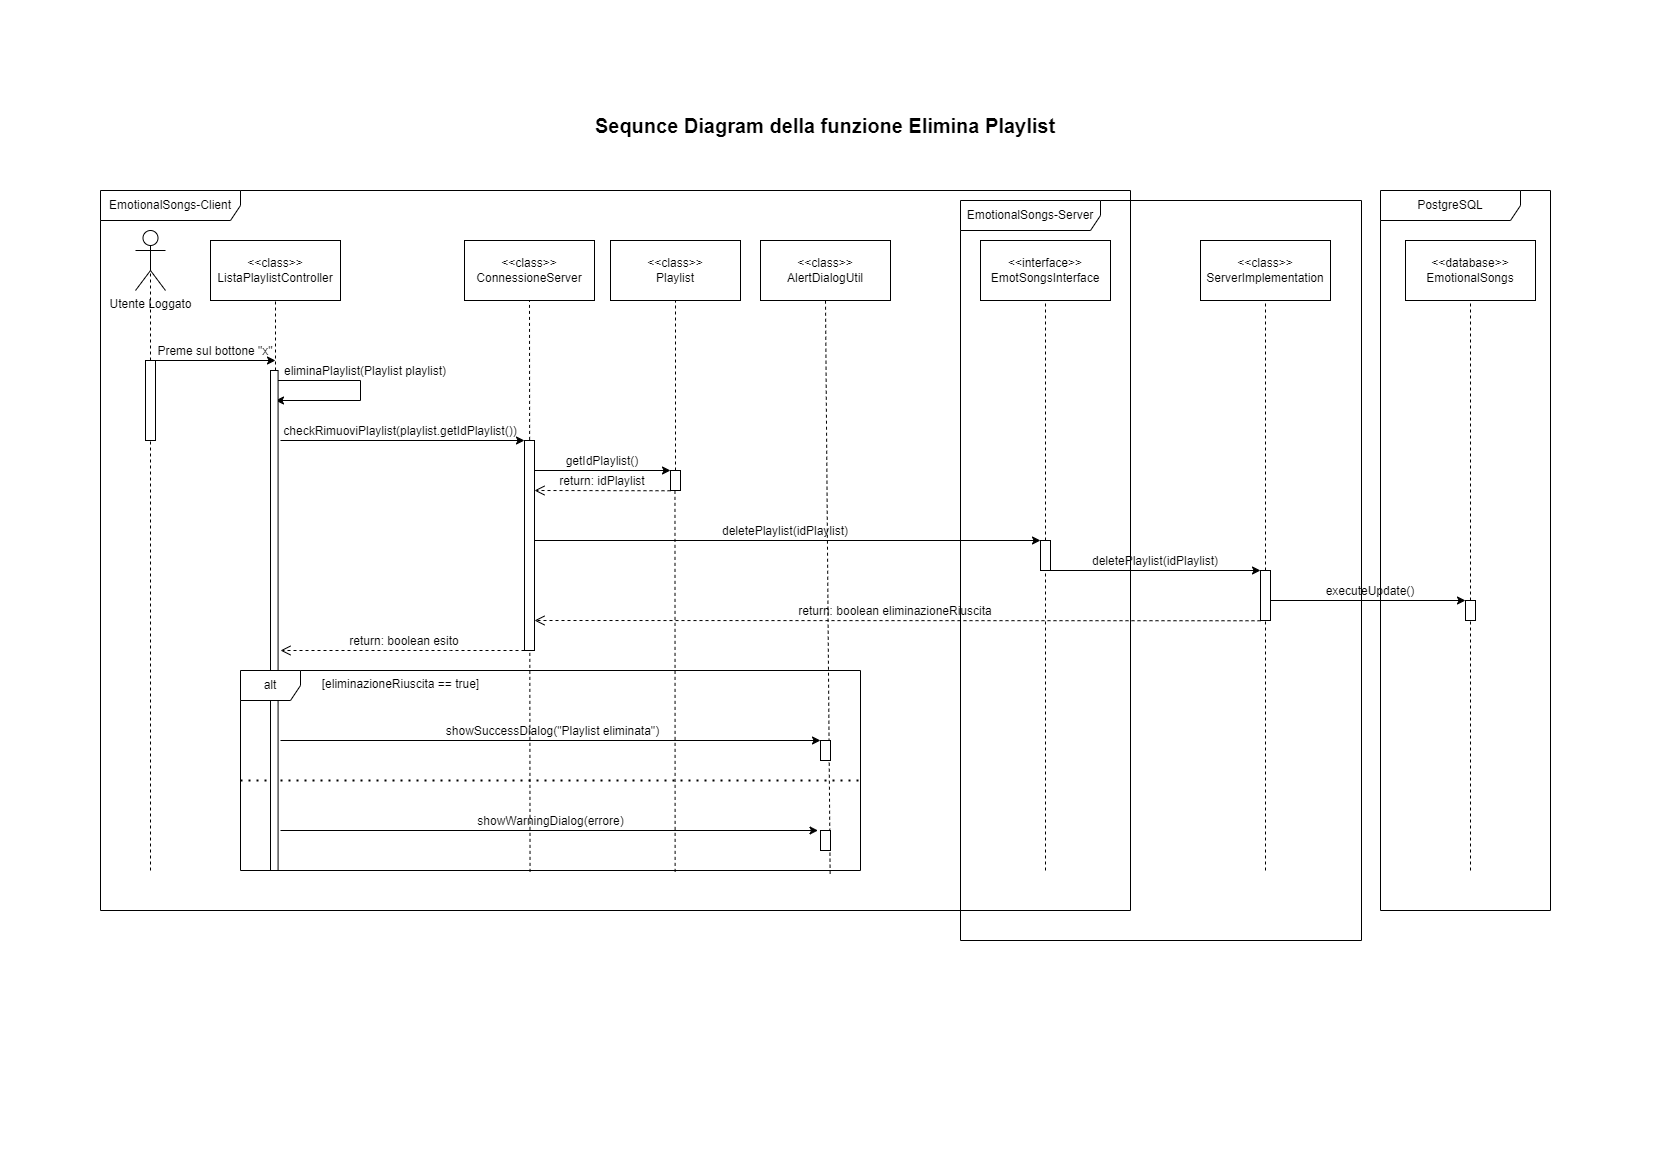

The diagram above was exported from draw.io. Its source (the exported page's mxGraphModel, read from the mxfile embedded in the PNG):
<mxGraphModel dx="1290" dy="566" grid="1" gridSize="10" guides="1" tooltips="1" connect="1" arrows="1" fold="1" page="1" pageScale="1" pageWidth="827" pageHeight="1169" math="0" shadow="0">
  <root>
    <mxCell id="0" />
    <mxCell id="1" parent="0" />
    <mxCell id="X5DznZGtnM5sXbl6CkHO-1" value="Utente Loggato" style="shape=umlActor;verticalLabelPosition=bottom;verticalAlign=top;html=1;outlineConnect=0;" parent="1" vertex="1">
      <mxGeometry x="135" y="230" width="30" height="60" as="geometry" />
    </mxCell>
    <mxCell id="X5DznZGtnM5sXbl6CkHO-2" value="" style="endArrow=none;dashed=1;html=1;rounded=0;entryX=0.5;entryY=0.5;entryDx=0;entryDy=0;entryPerimeter=0;" parent="1" source="GfHyVdhXbfX3gorL-EIj-6" target="X5DznZGtnM5sXbl6CkHO-1" edge="1">
      <mxGeometry width="50" height="50" relative="1" as="geometry">
        <mxPoint x="150" y="1027" as="sourcePoint" />
        <mxPoint x="490" y="430" as="targetPoint" />
      </mxGeometry>
    </mxCell>
    <mxCell id="X5DznZGtnM5sXbl6CkHO-3" value="&amp;lt;&amp;lt;class&amp;gt;&amp;gt;&lt;br&gt;ListaPlaylistController" style="rounded=0;whiteSpace=wrap;html=1;" parent="1" vertex="1">
      <mxGeometry x="210" y="240" width="130" height="60" as="geometry" />
    </mxCell>
    <mxCell id="GfHyVdhXbfX3gorL-EIj-4" value="" style="endArrow=classic;html=1;rounded=0;" parent="1" source="GfHyVdhXbfX3gorL-EIj-5" edge="1">
      <mxGeometry width="50" height="50" relative="1" as="geometry">
        <mxPoint x="155" y="360" as="sourcePoint" />
        <mxPoint x="235" y="360" as="targetPoint" />
      </mxGeometry>
    </mxCell>
    <mxCell id="GfHyVdhXbfX3gorL-EIj-7" value="" style="endArrow=none;dashed=1;html=1;rounded=0;entryX=0.5;entryY=0.5;entryDx=0;entryDy=0;entryPerimeter=0;" parent="1" target="GfHyVdhXbfX3gorL-EIj-6" edge="1">
      <mxGeometry width="50" height="50" relative="1" as="geometry">
        <mxPoint x="150" y="870" as="sourcePoint" />
        <mxPoint x="150" y="260" as="targetPoint" />
      </mxGeometry>
    </mxCell>
    <mxCell id="GfHyVdhXbfX3gorL-EIj-6" value="" style="html=1;points=[];perimeter=orthogonalPerimeter;outlineConnect=0;targetShapes=umlLifeline;portConstraint=eastwest;newEdgeStyle={&quot;edgeStyle&quot;:&quot;elbowEdgeStyle&quot;,&quot;elbow&quot;:&quot;vertical&quot;,&quot;curved&quot;:0,&quot;rounded&quot;:0};" parent="1" vertex="1">
      <mxGeometry x="145" y="360" width="10" height="80" as="geometry" />
    </mxCell>
    <mxCell id="GfHyVdhXbfX3gorL-EIj-8" value="" style="endArrow=classic;html=1;rounded=0;" parent="1" target="GfHyVdhXbfX3gorL-EIj-5" edge="1">
      <mxGeometry width="50" height="50" relative="1" as="geometry">
        <mxPoint x="155" y="360" as="sourcePoint" />
        <mxPoint x="235" y="360" as="targetPoint" />
      </mxGeometry>
    </mxCell>
    <mxCell id="GfHyVdhXbfX3gorL-EIj-5" value="Preme sul bottone &quot;x&quot;" style="text;html=1;strokeColor=none;fillColor=none;align=center;verticalAlign=bottom;whiteSpace=wrap;rounded=0;" parent="1" vertex="1">
      <mxGeometry x="155" y="330" width="120" height="30" as="geometry" />
    </mxCell>
    <mxCell id="GfHyVdhXbfX3gorL-EIj-9" value="" style="endArrow=none;dashed=1;html=1;rounded=0;entryX=0.5;entryY=0.5;entryDx=0;entryDy=0;entryPerimeter=0;" parent="1" source="GfHyVdhXbfX3gorL-EIj-13" edge="1">
      <mxGeometry width="50" height="50" relative="1" as="geometry">
        <mxPoint x="275" y="927" as="sourcePoint" />
        <mxPoint x="275" y="300" as="targetPoint" />
      </mxGeometry>
    </mxCell>
    <mxCell id="GfHyVdhXbfX3gorL-EIj-10" value="" style="endArrow=classic;html=1;rounded=0;exitX=0;exitY=1;exitDx=0;exitDy=0;entryX=1;entryY=1;entryDx=0;entryDy=0;" parent="1" source="GfHyVdhXbfX3gorL-EIj-5" target="GfHyVdhXbfX3gorL-EIj-5" edge="1">
      <mxGeometry width="50" height="50" relative="1" as="geometry">
        <mxPoint x="280" y="330" as="sourcePoint" />
        <mxPoint x="220" y="390" as="targetPoint" />
      </mxGeometry>
    </mxCell>
    <mxCell id="GfHyVdhXbfX3gorL-EIj-11" value="" style="endArrow=classic;html=1;rounded=0;exitX=0;exitY=1;exitDx=0;exitDy=0;" parent="1" edge="1">
      <mxGeometry width="50" height="50" relative="1" as="geometry">
        <mxPoint x="270" y="380" as="sourcePoint" />
        <mxPoint x="275" y="400" as="targetPoint" />
        <Array as="points">
          <mxPoint x="360" y="380" />
          <mxPoint x="360" y="400" />
        </Array>
      </mxGeometry>
    </mxCell>
    <mxCell id="GfHyVdhXbfX3gorL-EIj-12" value="eliminaPlaylist(Playlist playlist)" style="text;html=1;strokeColor=none;fillColor=none;align=center;verticalAlign=bottom;whiteSpace=wrap;rounded=0;" parent="1" vertex="1">
      <mxGeometry x="280" y="350" width="170" height="30" as="geometry" />
    </mxCell>
    <mxCell id="GfHyVdhXbfX3gorL-EIj-15" value="&amp;lt;&amp;lt;class&amp;gt;&amp;gt;&lt;br&gt;ConnessioneServer" style="rounded=0;whiteSpace=wrap;html=1;" parent="1" vertex="1">
      <mxGeometry x="464" y="240" width="130" height="60" as="geometry" />
    </mxCell>
    <mxCell id="GfHyVdhXbfX3gorL-EIj-16" value="" style="endArrow=none;dashed=1;html=1;rounded=0;entryX=0.5;entryY=0.5;entryDx=0;entryDy=0;entryPerimeter=0;exitX=0.467;exitY=1.007;exitDx=0;exitDy=0;exitPerimeter=0;" parent="1" source="GfHyVdhXbfX3gorL-EIj-63" edge="1">
      <mxGeometry width="50" height="50" relative="1" as="geometry">
        <mxPoint x="528" y="1091.0526315789475" as="sourcePoint" />
        <mxPoint x="529" y="300" as="targetPoint" />
      </mxGeometry>
    </mxCell>
    <mxCell id="GfHyVdhXbfX3gorL-EIj-17" value="" style="endArrow=classic;html=1;rounded=0;exitX=0;exitY=1;exitDx=0;exitDy=0;" parent="1" target="GfHyVdhXbfX3gorL-EIj-18" edge="1">
      <mxGeometry width="50" height="50" relative="1" as="geometry">
        <mxPoint x="280" y="440" as="sourcePoint" />
        <mxPoint x="480" y="440" as="targetPoint" />
      </mxGeometry>
    </mxCell>
    <mxCell id="GfHyVdhXbfX3gorL-EIj-18" value="" style="html=1;points=[];perimeter=orthogonalPerimeter;outlineConnect=0;targetShapes=umlLifeline;portConstraint=eastwest;newEdgeStyle={&quot;edgeStyle&quot;:&quot;elbowEdgeStyle&quot;,&quot;elbow&quot;:&quot;vertical&quot;,&quot;curved&quot;:0,&quot;rounded&quot;:0};" parent="1" vertex="1">
      <mxGeometry x="524" y="440" width="10" height="210" as="geometry" />
    </mxCell>
    <mxCell id="GfHyVdhXbfX3gorL-EIj-20" value="checkRimuoviPlaylist(playlist.getIdPlaylist())" style="text;html=1;strokeColor=none;fillColor=none;align=center;verticalAlign=bottom;whiteSpace=wrap;rounded=0;" parent="1" vertex="1">
      <mxGeometry x="280" y="410" width="240" height="30" as="geometry" />
    </mxCell>
    <mxCell id="GfHyVdhXbfX3gorL-EIj-21" value="&amp;lt;&amp;lt;class&amp;gt;&amp;gt;&lt;br&gt;Playlist" style="rounded=0;whiteSpace=wrap;html=1;" parent="1" vertex="1">
      <mxGeometry x="610" y="240" width="130" height="60" as="geometry" />
    </mxCell>
    <mxCell id="GfHyVdhXbfX3gorL-EIj-22" value="" style="endArrow=none;dashed=1;html=1;rounded=0;entryX=0.5;entryY=0.5;entryDx=0;entryDy=0;entryPerimeter=0;" parent="1" source="GfHyVdhXbfX3gorL-EIj-23" edge="1">
      <mxGeometry width="50" height="50" relative="1" as="geometry">
        <mxPoint x="675" y="1030.952380952381" as="sourcePoint" />
        <mxPoint x="675" y="300" as="targetPoint" />
      </mxGeometry>
    </mxCell>
    <mxCell id="GfHyVdhXbfX3gorL-EIj-23" value="" style="html=1;points=[];perimeter=orthogonalPerimeter;outlineConnect=0;targetShapes=umlLifeline;portConstraint=eastwest;newEdgeStyle={&quot;edgeStyle&quot;:&quot;elbowEdgeStyle&quot;,&quot;elbow&quot;:&quot;vertical&quot;,&quot;curved&quot;:0,&quot;rounded&quot;:0};" parent="1" vertex="1">
      <mxGeometry x="670" y="470" width="10" height="20" as="geometry" />
    </mxCell>
    <mxCell id="GfHyVdhXbfX3gorL-EIj-24" value="getIdPlaylist()" style="text;html=1;strokeColor=none;fillColor=none;align=center;verticalAlign=bottom;whiteSpace=wrap;rounded=0;" parent="1" vertex="1">
      <mxGeometry x="534" y="440" width="136" height="30" as="geometry" />
    </mxCell>
    <mxCell id="GfHyVdhXbfX3gorL-EIj-25" value="" style="endArrow=classic;html=1;rounded=0;exitX=0;exitY=1;exitDx=0;exitDy=0;" parent="1" target="GfHyVdhXbfX3gorL-EIj-23" edge="1">
      <mxGeometry width="50" height="50" relative="1" as="geometry">
        <mxPoint x="534" y="470" as="sourcePoint" />
        <mxPoint x="620" y="470" as="targetPoint" />
      </mxGeometry>
    </mxCell>
    <mxCell id="GfHyVdhXbfX3gorL-EIj-28" value="" style="html=1;verticalAlign=bottom;endArrow=open;dashed=1;endSize=8;edgeStyle=elbowEdgeStyle;elbow=vertical;curved=0;rounded=0;" parent="1" target="GfHyVdhXbfX3gorL-EIj-18" edge="1">
      <mxGeometry relative="1" as="geometry">
        <mxPoint x="670" y="490.26" as="sourcePoint" />
        <mxPoint x="590" y="490.26" as="targetPoint" />
      </mxGeometry>
    </mxCell>
    <mxCell id="GfHyVdhXbfX3gorL-EIj-29" value="" style="endArrow=none;dashed=1;html=1;rounded=0;entryX=0.5;entryY=0.5;entryDx=0;entryDy=0;entryPerimeter=0;exitX=0.701;exitY=1.007;exitDx=0;exitDy=0;exitPerimeter=0;" parent="1" source="GfHyVdhXbfX3gorL-EIj-63" edge="1">
      <mxGeometry width="50" height="50" relative="1" as="geometry">
        <mxPoint x="674.9" y="1030" as="sourcePoint" />
        <mxPoint x="674.47" y="490" as="targetPoint" />
      </mxGeometry>
    </mxCell>
    <mxCell id="GfHyVdhXbfX3gorL-EIj-30" value="&amp;lt;&amp;lt;interface&amp;gt;&amp;gt;&lt;br&gt;EmotSongsInterface" style="rounded=0;whiteSpace=wrap;html=1;" parent="1" vertex="1">
      <mxGeometry x="980" y="240" width="130" height="60" as="geometry" />
    </mxCell>
    <mxCell id="GfHyVdhXbfX3gorL-EIj-31" value="" style="endArrow=none;dashed=1;html=1;rounded=0;entryX=0.5;entryY=0.5;entryDx=0;entryDy=0;entryPerimeter=0;" parent="1" edge="1">
      <mxGeometry width="50" height="50" relative="1" as="geometry">
        <mxPoint x="1045" y="870" as="sourcePoint" />
        <mxPoint x="1045" y="300" as="targetPoint" />
      </mxGeometry>
    </mxCell>
    <mxCell id="GfHyVdhXbfX3gorL-EIj-32" value="" style="html=1;points=[];perimeter=orthogonalPerimeter;outlineConnect=0;targetShapes=umlLifeline;portConstraint=eastwest;newEdgeStyle={&quot;edgeStyle&quot;:&quot;elbowEdgeStyle&quot;,&quot;elbow&quot;:&quot;vertical&quot;,&quot;curved&quot;:0,&quot;rounded&quot;:0};" parent="1" vertex="1">
      <mxGeometry x="1040" y="540" width="10" height="30" as="geometry" />
    </mxCell>
    <mxCell id="GfHyVdhXbfX3gorL-EIj-33" value="deletePlaylist(idPlaylist)" style="text;html=1;strokeColor=none;fillColor=none;align=center;verticalAlign=bottom;whiteSpace=wrap;rounded=0;" parent="1" vertex="1">
      <mxGeometry x="530" y="510" width="510" height="30" as="geometry" />
    </mxCell>
    <mxCell id="GfHyVdhXbfX3gorL-EIj-34" value="" style="endArrow=classic;html=1;rounded=0;" parent="1" source="GfHyVdhXbfX3gorL-EIj-18" edge="1">
      <mxGeometry width="50" height="50" relative="1" as="geometry">
        <mxPoint x="754" y="540" as="sourcePoint" />
        <mxPoint x="1040" y="540" as="targetPoint" />
      </mxGeometry>
    </mxCell>
    <mxCell id="GfHyVdhXbfX3gorL-EIj-36" value="deletePlaylist(idPlaylist)" style="text;html=1;strokeColor=none;fillColor=none;align=center;verticalAlign=bottom;whiteSpace=wrap;rounded=0;" parent="1" vertex="1">
      <mxGeometry x="1050" y="540" width="210" height="30" as="geometry" />
    </mxCell>
    <mxCell id="GfHyVdhXbfX3gorL-EIj-37" value="" style="endArrow=classic;html=1;rounded=0;" parent="1" target="GfHyVdhXbfX3gorL-EIj-40" edge="1">
      <mxGeometry width="50" height="50" relative="1" as="geometry">
        <mxPoint x="1050" y="570" as="sourcePoint" />
        <mxPoint x="1176" y="610" as="targetPoint" />
      </mxGeometry>
    </mxCell>
    <mxCell id="GfHyVdhXbfX3gorL-EIj-38" value="&amp;lt;&amp;lt;class&amp;gt;&amp;gt;&lt;br&gt;ServerImplementation" style="rounded=0;whiteSpace=wrap;html=1;" parent="1" vertex="1">
      <mxGeometry x="1200" y="240" width="130" height="60" as="geometry" />
    </mxCell>
    <mxCell id="GfHyVdhXbfX3gorL-EIj-39" value="" style="endArrow=none;dashed=1;html=1;rounded=0;entryX=0.5;entryY=0.5;entryDx=0;entryDy=0;entryPerimeter=0;" parent="1" edge="1">
      <mxGeometry width="50" height="50" relative="1" as="geometry">
        <mxPoint x="1265" y="870" as="sourcePoint" />
        <mxPoint x="1265" y="300" as="targetPoint" />
      </mxGeometry>
    </mxCell>
    <mxCell id="GfHyVdhXbfX3gorL-EIj-40" value="" style="html=1;points=[];perimeter=orthogonalPerimeter;outlineConnect=0;targetShapes=umlLifeline;portConstraint=eastwest;newEdgeStyle={&quot;edgeStyle&quot;:&quot;elbowEdgeStyle&quot;,&quot;elbow&quot;:&quot;vertical&quot;,&quot;curved&quot;:0,&quot;rounded&quot;:0};" parent="1" vertex="1">
      <mxGeometry x="1260" y="570" width="10" height="50" as="geometry" />
    </mxCell>
    <mxCell id="GfHyVdhXbfX3gorL-EIj-42" value="&amp;lt;&amp;lt;database&amp;gt;&amp;gt;&lt;br&gt;EmotionalSongs" style="rounded=0;whiteSpace=wrap;html=1;" parent="1" vertex="1">
      <mxGeometry x="1405" y="240" width="130" height="60" as="geometry" />
    </mxCell>
    <mxCell id="GfHyVdhXbfX3gorL-EIj-43" value="" style="endArrow=none;dashed=1;html=1;rounded=0;entryX=0.5;entryY=1;entryDx=0;entryDy=0;" parent="1" source="GfHyVdhXbfX3gorL-EIj-68" target="GfHyVdhXbfX3gorL-EIj-42" edge="1">
      <mxGeometry width="50" height="50" relative="1" as="geometry">
        <mxPoint x="1470" y="1087.633157894737" as="sourcePoint" />
        <mxPoint x="1470.47" y="312.37" as="targetPoint" />
      </mxGeometry>
    </mxCell>
    <mxCell id="GfHyVdhXbfX3gorL-EIj-44" value="executeUpdate()" style="text;html=1;strokeColor=none;fillColor=none;align=center;verticalAlign=bottom;whiteSpace=wrap;rounded=0;" parent="1" vertex="1">
      <mxGeometry x="1270" y="570" width="200" height="30" as="geometry" />
    </mxCell>
    <mxCell id="GfHyVdhXbfX3gorL-EIj-45" value="" style="endArrow=classic;html=1;rounded=0;" parent="1" target="GfHyVdhXbfX3gorL-EIj-68" edge="1">
      <mxGeometry width="50" height="50" relative="1" as="geometry">
        <mxPoint x="1270" y="600" as="sourcePoint" />
        <mxPoint x="1440" y="600" as="targetPoint" />
      </mxGeometry>
    </mxCell>
    <mxCell id="GfHyVdhXbfX3gorL-EIj-46" value="" style="html=1;verticalAlign=bottom;endArrow=open;dashed=1;endSize=8;edgeStyle=elbowEdgeStyle;elbow=vertical;curved=0;rounded=0;" parent="1" target="GfHyVdhXbfX3gorL-EIj-18" edge="1">
      <mxGeometry relative="1" as="geometry">
        <mxPoint x="1260" y="620.26" as="sourcePoint" />
        <mxPoint x="540" y="620" as="targetPoint" />
      </mxGeometry>
    </mxCell>
    <mxCell id="GfHyVdhXbfX3gorL-EIj-47" value="" style="html=1;verticalAlign=bottom;endArrow=open;dashed=1;endSize=8;edgeStyle=elbowEdgeStyle;elbow=vertical;curved=0;rounded=0;" parent="1" source="GfHyVdhXbfX3gorL-EIj-18" edge="1">
      <mxGeometry relative="1" as="geometry">
        <mxPoint x="786" y="630.26" as="sourcePoint" />
        <mxPoint x="280" y="650" as="targetPoint" />
        <Array as="points">
          <mxPoint x="450" y="650" />
        </Array>
      </mxGeometry>
    </mxCell>
    <mxCell id="GfHyVdhXbfX3gorL-EIj-61" value="&amp;lt;&amp;lt;class&amp;gt;&amp;gt;&lt;br&gt;AlertDialogUtil" style="rounded=0;whiteSpace=wrap;html=1;" parent="1" vertex="1">
      <mxGeometry x="760" y="240" width="130" height="60" as="geometry" />
    </mxCell>
    <mxCell id="GfHyVdhXbfX3gorL-EIj-62" value="" style="endArrow=none;dashed=1;html=1;rounded=0;entryX=0.5;entryY=0.5;entryDx=0;entryDy=0;entryPerimeter=0;exitX=0.951;exitY=1.016;exitDx=0;exitDy=0;exitPerimeter=0;" parent="1" source="GfHyVdhXbfX3gorL-EIj-63" edge="1">
      <mxGeometry width="50" height="50" relative="1" as="geometry">
        <mxPoint x="830" y="1040" as="sourcePoint" />
        <mxPoint x="825" y="300" as="targetPoint" />
      </mxGeometry>
    </mxCell>
    <mxCell id="GfHyVdhXbfX3gorL-EIj-64" value="[eliminazioneRiuscita == true]" style="text;html=1;strokeColor=none;fillColor=none;align=center;verticalAlign=top;whiteSpace=wrap;rounded=0;" parent="1" vertex="1">
      <mxGeometry x="317.5" y="670" width="165" height="30" as="geometry" />
    </mxCell>
    <mxCell id="GfHyVdhXbfX3gorL-EIj-66" value="showSuccessDialog(&quot;Playlist eliminata&quot;)" style="text;html=1;strokeColor=none;fillColor=none;align=center;verticalAlign=bottom;whiteSpace=wrap;rounded=0;" parent="1" vertex="1">
      <mxGeometry x="275" y="710" width="555" height="30" as="geometry" />
    </mxCell>
    <mxCell id="GfHyVdhXbfX3gorL-EIj-67" value="" style="endArrow=classic;html=1;rounded=0;" parent="1" target="GfHyVdhXbfX3gorL-EIj-71" edge="1">
      <mxGeometry width="50" height="50" relative="1" as="geometry">
        <mxPoint x="280" y="740" as="sourcePoint" />
        <mxPoint x="810" y="740" as="targetPoint" />
      </mxGeometry>
    </mxCell>
    <mxCell id="GfHyVdhXbfX3gorL-EIj-69" value="" style="endArrow=none;dashed=1;html=1;rounded=0;entryX=0.5;entryY=1;entryDx=0;entryDy=0;" parent="1" target="GfHyVdhXbfX3gorL-EIj-68" edge="1">
      <mxGeometry width="50" height="50" relative="1" as="geometry">
        <mxPoint x="1470" y="870" as="sourcePoint" />
        <mxPoint x="1470" y="300" as="targetPoint" />
      </mxGeometry>
    </mxCell>
    <mxCell id="GfHyVdhXbfX3gorL-EIj-68" value="" style="html=1;points=[];perimeter=orthogonalPerimeter;outlineConnect=0;targetShapes=umlLifeline;portConstraint=eastwest;newEdgeStyle={&quot;edgeStyle&quot;:&quot;elbowEdgeStyle&quot;,&quot;elbow&quot;:&quot;vertical&quot;,&quot;curved&quot;:0,&quot;rounded&quot;:0};" parent="1" vertex="1">
      <mxGeometry x="1465" y="600" width="10" height="20" as="geometry" />
    </mxCell>
    <mxCell id="GfHyVdhXbfX3gorL-EIj-71" value="" style="html=1;points=[];perimeter=orthogonalPerimeter;outlineConnect=0;targetShapes=umlLifeline;portConstraint=eastwest;newEdgeStyle={&quot;edgeStyle&quot;:&quot;elbowEdgeStyle&quot;,&quot;elbow&quot;:&quot;vertical&quot;,&quot;curved&quot;:0,&quot;rounded&quot;:0};" parent="1" vertex="1">
      <mxGeometry x="820" y="740" width="10" height="20" as="geometry" />
    </mxCell>
    <mxCell id="GfHyVdhXbfX3gorL-EIj-72" value="" style="endArrow=none;dashed=1;html=1;dashPattern=1 3;strokeWidth=2;rounded=0;" parent="1" edge="1">
      <mxGeometry width="50" height="50" relative="1" as="geometry">
        <mxPoint x="240" y="780" as="sourcePoint" />
        <mxPoint x="860" y="780" as="targetPoint" />
      </mxGeometry>
    </mxCell>
    <mxCell id="GfHyVdhXbfX3gorL-EIj-13" value="" style="html=1;points=[];perimeter=orthogonalPerimeter;outlineConnect=0;targetShapes=umlLifeline;portConstraint=eastwest;newEdgeStyle={&quot;edgeStyle&quot;:&quot;elbowEdgeStyle&quot;,&quot;elbow&quot;:&quot;vertical&quot;,&quot;curved&quot;:0,&quot;rounded&quot;:0};" parent="1" vertex="1">
      <mxGeometry x="270" y="370" width="7.58" height="500" as="geometry" />
    </mxCell>
    <mxCell id="GfHyVdhXbfX3gorL-EIj-63" value="alt" style="shape=umlFrame;whiteSpace=wrap;html=1;pointerEvents=0;" parent="1" vertex="1">
      <mxGeometry x="240" y="670" width="620" height="200" as="geometry" />
    </mxCell>
    <mxCell id="GfHyVdhXbfX3gorL-EIj-73" value="showWarningDialog(errore)" style="text;html=1;strokeColor=none;fillColor=none;align=center;verticalAlign=bottom;whiteSpace=wrap;rounded=0;" parent="1" vertex="1">
      <mxGeometry x="272.5" y="800" width="555" height="30" as="geometry" />
    </mxCell>
    <mxCell id="GfHyVdhXbfX3gorL-EIj-74" value="" style="endArrow=classic;html=1;rounded=0;" parent="1" edge="1">
      <mxGeometry width="50" height="50" relative="1" as="geometry">
        <mxPoint x="280" y="830" as="sourcePoint" />
        <mxPoint x="817.5" y="830" as="targetPoint" />
      </mxGeometry>
    </mxCell>
    <mxCell id="GfHyVdhXbfX3gorL-EIj-75" value="EmotionalSongs-Client" style="shape=umlFrame;whiteSpace=wrap;html=1;pointerEvents=0;width=140;height=30;" parent="1" vertex="1">
      <mxGeometry x="100" y="190" width="1030" height="720" as="geometry" />
    </mxCell>
    <mxCell id="GfHyVdhXbfX3gorL-EIj-76" value="EmotionalSongs-Server" style="shape=umlFrame;whiteSpace=wrap;html=1;pointerEvents=0;width=140;height=30;" parent="1" vertex="1">
      <mxGeometry x="960" y="200" width="401" height="740" as="geometry" />
    </mxCell>
    <mxCell id="GfHyVdhXbfX3gorL-EIj-77" value="PostgreSQL" style="shape=umlFrame;whiteSpace=wrap;html=1;pointerEvents=0;width=140;height=30;" parent="1" vertex="1">
      <mxGeometry x="1380" y="190" width="170" height="720" as="geometry" />
    </mxCell>
    <mxCell id="vjwU9KzW7JBM1B59k6I6-1" value="return: idPlaylist" style="text;html=1;strokeColor=none;fillColor=none;align=center;verticalAlign=bottom;whiteSpace=wrap;rounded=0;" parent="1" vertex="1">
      <mxGeometry x="534" y="460" width="136" height="30" as="geometry" />
    </mxCell>
    <mxCell id="vjwU9KzW7JBM1B59k6I6-2" value="return: boolean eliminazioneRiuscita" style="text;html=1;strokeColor=none;fillColor=none;align=center;verticalAlign=bottom;whiteSpace=wrap;rounded=0;" parent="1" vertex="1">
      <mxGeometry x="530" y="590" width="730" height="30" as="geometry" />
    </mxCell>
    <mxCell id="vjwU9KzW7JBM1B59k6I6-3" value="return: boolean esito" style="text;html=1;strokeColor=none;fillColor=none;align=center;verticalAlign=bottom;whiteSpace=wrap;rounded=0;" parent="1" vertex="1">
      <mxGeometry x="284" y="620" width="240" height="30" as="geometry" />
    </mxCell>
    <mxCell id="vjwU9KzW7JBM1B59k6I6-4" value="" style="html=1;points=[];perimeter=orthogonalPerimeter;outlineConnect=0;targetShapes=umlLifeline;portConstraint=eastwest;newEdgeStyle={&quot;edgeStyle&quot;:&quot;elbowEdgeStyle&quot;,&quot;elbow&quot;:&quot;vertical&quot;,&quot;curved&quot;:0,&quot;rounded&quot;:0};" parent="1" vertex="1">
      <mxGeometry x="820" y="830" width="10" height="20" as="geometry" />
    </mxCell>
    <mxCell id="vjwU9KzW7JBM1B59k6I6-5" value="&lt;b&gt;&lt;font style=&quot;font-size: 20px;&quot;&gt;Sequnce Diagram della funzione Elimina Playlist&lt;/font&gt;&lt;/b&gt;" style="text;html=1;strokeColor=none;fillColor=none;align=center;verticalAlign=middle;whiteSpace=wrap;rounded=0;" parent="1" vertex="1">
      <mxGeometry x="545" y="110" width="560" height="30" as="geometry" />
    </mxCell>
  </root>
</mxGraphModel>